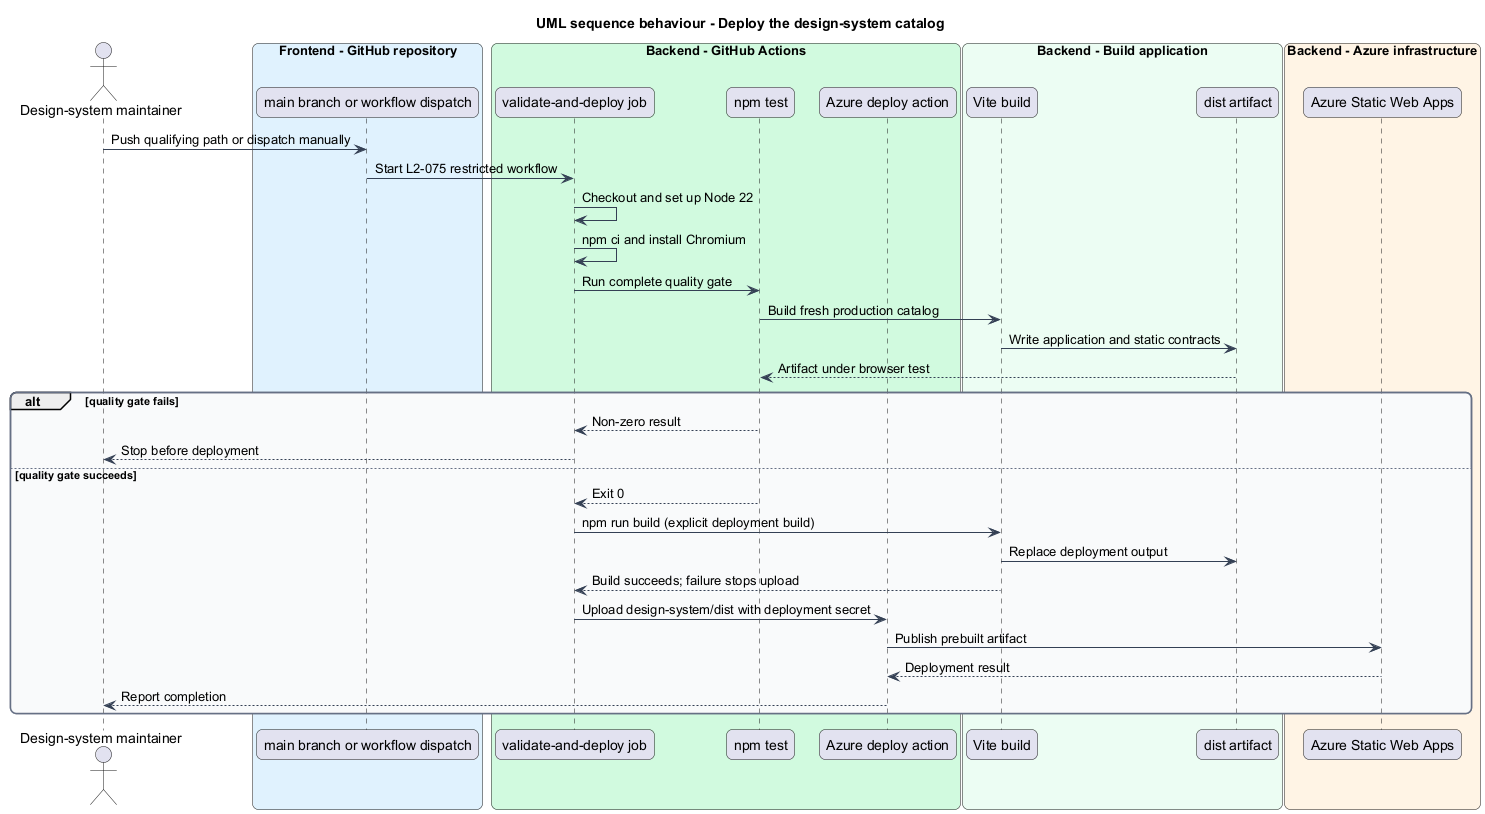

The diagram above was rendered by PlantUML. Its source (embedded in the PNG):
@startuml
title UML sequence behaviour - Deploy the design-system catalog
skinparam backgroundColor #FFFFFF
skinparam shadowing false
skinparam roundcorner 12
skinparam defaultFontName Arial
skinparam ArrowColor #344054
skinparam rectangle {
  BorderColor #344054
  FontColor #101828
}
skinparam package {
  BorderColor #667085
  FontColor #101828
  BackgroundColor #F9FAFB
}
actor "Design-system maintainer" as actor
box "Frontend - GitHub repository" #E0F2FE
  participant "main branch or workflow dispatch" as trigger
end box
box "Backend - GitHub Actions" #D1FADF
  participant "validate-and-deploy job" as job
  participant "npm test" as quality
  participant "Azure deploy action" as deploy
end box
box "Backend - Build application" #ECFDF3
  participant "Vite build" as vite
  participant "dist artifact" as dist
end box
box "Backend - Azure infrastructure" #FFF4E5
  participant "Azure Static Web Apps" as azure
end box
actor -> trigger : Push qualifying path or dispatch manually
trigger -> job : Start L2-075 restricted workflow
job -> job : Checkout and set up Node 22
job -> job : npm ci and install Chromium
job -> quality : Run complete quality gate
quality -> vite : Build fresh production catalog
vite -> dist : Write application and static contracts
dist --> quality : Artifact under browser test
alt quality gate fails
  quality --> job : Non-zero result
  job --> actor : Stop before deployment
else quality gate succeeds
  quality --> job : Exit 0
  job -> vite : npm run build (explicit deployment build)
  vite -> dist : Replace deployment output
  vite --> job : Build succeeds; failure stops upload
  job -> deploy : Upload design-system/dist with deployment secret
  deploy -> azure : Publish prebuilt artifact
  azure --> deploy : Deployment result
  deploy --> actor : Report completion
end
@enduml